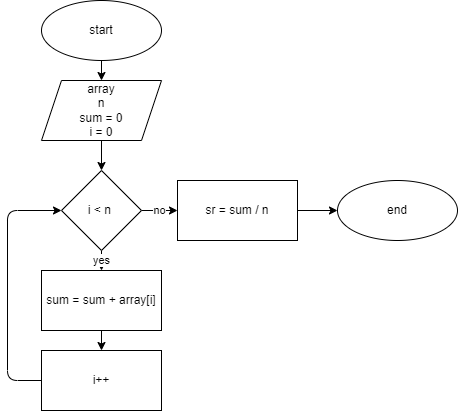

The diagram above was exported from draw.io. Its source (the exported page's mxGraphModel, read from the mxfile embedded in the PNG):
<mxGraphModel dx="884" dy="478" grid="1" gridSize="10" guides="1" tooltips="1" connect="1" arrows="1" fold="1" page="1" pageScale="1" pageWidth="827" pageHeight="1169" math="0" shadow="0">
  <root>
    <mxCell id="0" />
    <mxCell id="1" parent="0" />
    <mxCell id="4" value="" style="edgeStyle=none;html=1;" edge="1" parent="1" source="2" target="3">
      <mxGeometry relative="1" as="geometry" />
    </mxCell>
    <mxCell id="2" value="start" style="ellipse;whiteSpace=wrap;html=1;" vertex="1" parent="1">
      <mxGeometry x="354" y="50" width="120" height="60" as="geometry" />
    </mxCell>
    <mxCell id="6" value="" style="edgeStyle=none;html=1;" edge="1" parent="1" source="3" target="5">
      <mxGeometry relative="1" as="geometry" />
    </mxCell>
    <mxCell id="3" value="array&lt;br&gt;n&lt;br&gt;sum = 0&lt;br&gt;i = 0" style="shape=parallelogram;perimeter=parallelogramPerimeter;whiteSpace=wrap;html=1;fixedSize=1;" vertex="1" parent="1">
      <mxGeometry x="354" y="130" width="120" height="60" as="geometry" />
    </mxCell>
    <mxCell id="8" value="yes" style="edgeStyle=none;html=1;" edge="1" parent="1" source="5" target="7">
      <mxGeometry relative="1" as="geometry" />
    </mxCell>
    <mxCell id="14" value="no" style="edgeStyle=none;html=1;" edge="1" parent="1" source="5" target="13">
      <mxGeometry relative="1" as="geometry">
        <Array as="points" />
      </mxGeometry>
    </mxCell>
    <mxCell id="5" value="i &amp;lt; n&amp;nbsp;" style="rhombus;whiteSpace=wrap;html=1;" vertex="1" parent="1">
      <mxGeometry x="374" y="220" width="80" height="80" as="geometry" />
    </mxCell>
    <mxCell id="10" value="" style="edgeStyle=none;html=1;" edge="1" parent="1" source="7" target="9">
      <mxGeometry relative="1" as="geometry" />
    </mxCell>
    <mxCell id="7" value="sum = sum + array[i]" style="whiteSpace=wrap;html=1;" vertex="1" parent="1">
      <mxGeometry x="354" y="320" width="120" height="60" as="geometry" />
    </mxCell>
    <mxCell id="12" value="" style="edgeStyle=none;html=1;entryX=0;entryY=0.5;entryDx=0;entryDy=0;" edge="1" parent="1" source="9" target="5">
      <mxGeometry relative="1" as="geometry">
        <mxPoint x="370" y="260" as="targetPoint" />
        <Array as="points">
          <mxPoint x="320" y="430" />
          <mxPoint x="320" y="260" />
        </Array>
      </mxGeometry>
    </mxCell>
    <mxCell id="9" value="i++" style="whiteSpace=wrap;html=1;" vertex="1" parent="1">
      <mxGeometry x="354" y="400" width="120" height="60" as="geometry" />
    </mxCell>
    <mxCell id="16" value="" style="edgeStyle=none;html=1;" edge="1" parent="1" source="13" target="15">
      <mxGeometry relative="1" as="geometry" />
    </mxCell>
    <mxCell id="13" value="sr = sum / n" style="whiteSpace=wrap;html=1;" vertex="1" parent="1">
      <mxGeometry x="490" y="230" width="120" height="60" as="geometry" />
    </mxCell>
    <mxCell id="15" value="end" style="ellipse;whiteSpace=wrap;html=1;" vertex="1" parent="1">
      <mxGeometry x="650" y="230" width="120" height="60" as="geometry" />
    </mxCell>
  </root>
</mxGraphModel>